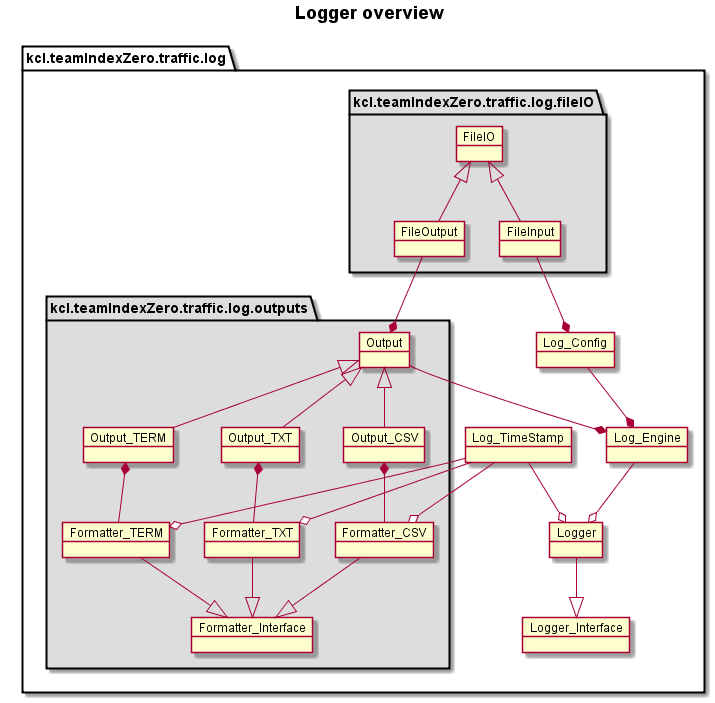

The diagram above was rendered by PlantUML. Its source (embedded in the PNG):
@startuml

title <b>Logger overview</b>

package "kcl.teamIndexZero.traffic.log" #FFFFFF {
	object Logger_Interface
	object Logger
	object Log_Engine
	object Log_Config
	object Log_TimeStamp
	
	Logger --|> Logger_Interface
	Log_TimeStamp --o Logger
	Log_Engine --o Logger
	Log_Config --* Log_Engine
	
	package "kcl.teamIndexZero.traffic.log.outputs" #DDDDDD {
		object Formatter_Interface
		object Formatter_TERM
		object Formatter_TXT
		object Formatter_CSV
		object Output
		object Output_TERM
		object Output_TXT
		object Output_CSV

		Formatter_TERM --|> Formatter_Interface
		Formatter_TXT --|> Formatter_Interface
		Formatter_CSV --|> Formatter_Interface
		Log_TimeStamp --o Formatter_TERM
		Log_TimeStamp --o Formatter_TXT
		Log_TimeStamp --o Formatter_CSV
		Output --* Log_Engine
		Output <|-- Output_TERM
		Output <|-- Output_TXT
		Output <|-- Output_CSV
		Output_TERM *-- Formatter_TERM
		Output_TXT *-- Formatter_TXT
		Output_CSV *-- Formatter_CSV
	}
	
	package "kcl.teamIndexZero.traffic.log.fileIO" #DDDDDD {
		object FileIO
		object FileInput
		object FileOutput
		
		FileIO <|-- FileOutput
		FileIO <|-- FileInput
	}
	
	FileOutput --* Output
	FileInput --* Log_Config
}

@enduml